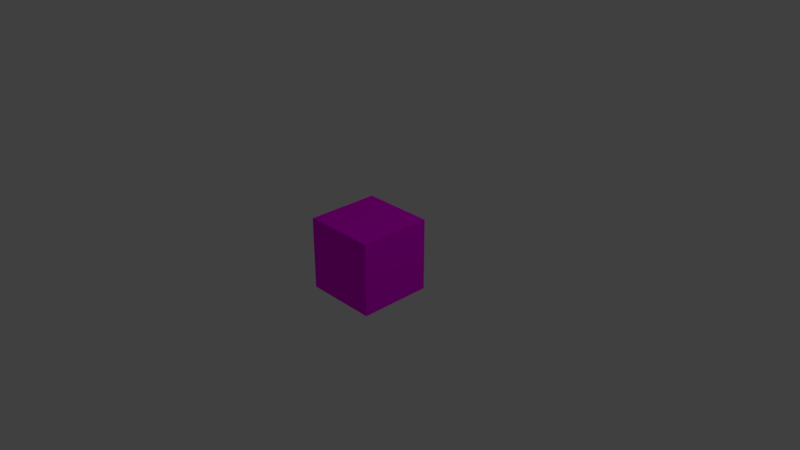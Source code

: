 # Source: muro.blend  (saved by Blender 2.78.0; exported with 4.5.12 LTS)
import bpy
from mathutils import Matrix  # noqa: F401  (used for matrix-valued properties, if any)

bpy.ops.wm.read_factory_settings(use_empty=True)
scene = bpy.context.scene
scene.name = 'Scene'

# ---- collections
col_collection_1 = bpy.data.collections.new('Collection 1'); scene.collection.children.link(col_collection_1)

# ---- images (referenced by path relative to the original .blend; pixels are not part of the script)
import os
ASSET_DIR = os.environ.get("B2B_ASSET_DIR", "")  # directory of the original .blend (textures are referenced by path, not embedded)
HERE = os.path.dirname(os.path.abspath(__file__))  # packed textures are extracted next to this script under _unpacked/

def load_image(name, relpath, width, height, colorspace="sRGB"):
    """Load a texture the original file referenced (path relative to the .blend, or extracted next to this script)."""
    p = next((c for c in (os.path.join(HERE, relpath), os.path.join(ASSET_DIR, relpath)) if relpath and os.path.exists(c)), "")
    if p:
        img = bpy.data.images.load(p, check_existing=True)
        img.name = name
    else:  # same state as the original file: an image datablock whose file is absent (Cycles renders it pink)
        img = bpy.data.images.new(name, width, height)
        img.source = "FILE"
        img.filepath = "//" + (relpath or name)
    img.colorspace_settings.name = colorspace
    return img
img_rocas_jpg_001 = load_image('rocas.jpg.001', 'rocas.jpg', 1024, 1024, 'sRGB')

# ---- materials (node trees are filled in below, after node groups)
mat_material_009 = bpy.data.materials.new('Material.009')
mat_material_009.alpha_threshold = 0.0
mat_material_009.roughness = 0.5

# ---- material node trees
mat_material_009.use_nodes = True; mat_material_009.node_tree.nodes.clear()
_N = mat_material_009.node_tree.nodes; _L = mat_material_009.node_tree.links
n0 = _N.new('ShaderNodeOutputMaterial'); n0.name = 'Material Output'; n0.location = (300, 300)
n1 = _N.new('ShaderNodeBsdfDiffuse'); n1.name = 'Diffuse BSDF'; n1.location = (10, 300)
n2 = _N.new('ShaderNodeTexImage'); n2.name = 'Image Texture'; n2.location = (-180, 300)
n2.width = 140
n2.image = img_rocas_jpg_001
_L.new(n1.outputs[0], n0.inputs[0])
_L.new(n2.outputs[0], n1.inputs[0])
n0.is_active_output = True

# ---- world
world_world = bpy.data.worlds.new('World'); scene.world = world_world
world_world.color = (0.05088, 0.05088, 0.05088)
world_world.use_sun_shadow = False
world_world.sun_shadow_jitter_overblur = 0.0
world_world.cycles.sampling_method = 'MANUAL'

# ---- cameras
cam_camera = bpy.data.cameras.new('Camera')
cam_camera.clip_end = 100.0
cam_camera.lens = 35.0
cam_camera.sensor_width = 32.0
cam_camera.sensor_height = 18.0
cam_camera.ortho_scale = 7.314
cam_camera.dof.focus_distance = 0.0

# ---- lights
light_lamp = bpy.data.lights.new('Lamp', 'POINT')
light_lamp.transmission_factor = 0.0
light_lamp.cutoff_distance = 30.0
light_lamp.energy = 100.0
light_lamp.shadow_buffer_clip_start = 1.001
light_lamp.shadow_soft_size = 0.1
light_lamp.shadow_maximum_resolution = 0.006
light_lamp.use_absolute_resolution = True

# ---- meshes
me_cube = bpy.data.meshes.new('Cube')
me_cube.from_pydata([(1.0, 1.0, -1.0), (1.0, -1.0, -1.0), (-1.0, -1.0, -1.0), (-1.0, 1.0, -1.0), (1.0, 1.0, 1.0), (1.0, -1.0, 1.0), (-1.0, -1.0, 1.0), (-1.0, 1.0, 1.0)], [], [(0, 1, 2, 3), (4, 7, 6, 5), (0, 4, 5, 1), (1, 5, 6, 2), (2, 6, 7, 3), (4, 0, 3, 7)])
_uv = me_cube.uv_layers.new(name='UVMap')
_uv.uv.foreach_set('vector', [0.9874, 1.008, 0.9874, 0.007718, -0.01106, 0.007718, -0.01106, 1.008, 0.9776, 1.0, -0.02083, 1.0, -0.02083, 1.788e-07, 0.9776, -2.98e-07, 1.036, 0.002748, 1.036, 1.003, 0.03778, 1.003, 0.03778, 0.002748, 1.036, 0.002748, 1.036, 1.003, 0.03778, 1.003, 0.03778, 0.002748, 0.03008, 0.002748, 0.03008, 1.003, 1.029, 1.003, 1.029, 0.002748, 0.9874, 1.001, 0.9874, 0.0006829, -0.01106, 0.0006829, -0.01106, 1.001])
me_cube.materials.append(mat_material_009)
me_cube.use_remesh_preserve_volume = False
me_cube.use_remesh_preserve_attributes = False
me_cube.use_mirror_vertex_groups = False
me_cube.update()

# ---- objects
ob_cube = bpy.data.objects.new('Cube', me_cube)
ob_lamp = bpy.data.objects.new('Lamp', light_lamp)
ob_camera = bpy.data.objects.new('Camera', cam_camera)

# ---- transforms, parenting, visibility, modifiers, constraints
ob_cube.location = (0.0, 0.0, 0.0)
ob_cube.scale = (0.5, 0.5, 0.5)
ob_cube.lock_rotations_4d = False
ob_cube.empty_display_type = 'ARROWS'
ob_cube.lineart.crease_threshold = 0.0
ob_lamp.location = (4.076, 1.005, 5.904)
ob_lamp.rotation_euler = (0.6503, 0.05522, 1.866)
ob_lamp.lock_rotations_4d = False
ob_lamp.empty_display_type = 'ARROWS'
ob_lamp.color = (0.0, 0.0, 0.0, 0.0)
ob_lamp.lineart.crease_threshold = 0.0
ob_camera.location = (7.481, -6.508, 5.344)
ob_camera.rotation_euler = (1.109, 0.0, 0.8149)
ob_camera.lock_rotations_4d = False
ob_camera.empty_display_type = 'ARROWS'
ob_camera.color = (0.0, 0.0, 0.0, 0.0)
ob_camera.display_type = 'WIRE'
ob_camera.lineart.crease_threshold = 0.0

# ---- collection membership
col_collection_1.objects.link(ob_cube)
col_collection_1.objects.link(ob_lamp)
col_collection_1.objects.link(ob_camera)

# ---- scene / render settings (as saved in the file)
scene.camera = ob_camera
scene.frame_start = 1; scene.frame_end = 250; scene.frame_set(1)
scene.render.engine = 'CYCLES'
scene.render.resolution_percentage = 50
scene.render.dither_intensity = 0.0
scene.cycles.use_denoising = False
scene.cycles.samples = 128
scene.cycles.sampling_pattern = 'TABULATED_SOBOL'
scene.cycles.light_sampling_threshold = 0.0
scene.cycles.use_adaptive_sampling = False
scene.cycles.use_light_tree = False
scene.cycles.blur_glossy = 0.0
scene.cycles.sample_clamp_indirect = 0.0
scene.view_settings.view_transform = 'Standard'
bpy.context.view_layer.update()
